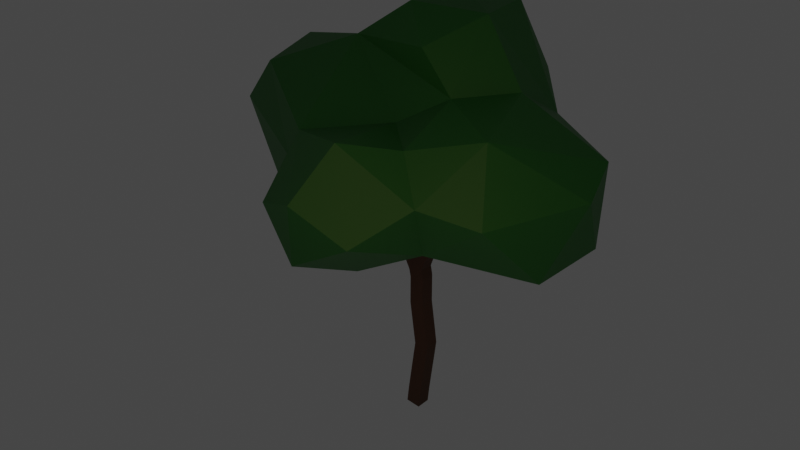 # Source: Tree_lowpoly.blend  (saved by Blender 4.0.36; exported with 4.5.12 LTS)
import bpy
from mathutils import Matrix  # noqa: F401  (used for matrix-valued properties, if any)

bpy.ops.wm.read_factory_settings(use_empty=True)
scene = bpy.context.scene
scene.name = 'Scene'

# ---- collections
col_collection = bpy.data.collections.new('Collection'); scene.collection.children.link(col_collection)

# ---- materials (node trees are filled in below, after node groups)
mat_material_001 = bpy.data.materials.new('Material.001')
mat_material_001.use_transparent_shadow = False
mat_material_002 = bpy.data.materials.new('Material.002')
mat_material_002.use_transparent_shadow = False

# ---- material node trees
mat_material_001.use_nodes = True; mat_material_001.node_tree.nodes.clear()
_N = mat_material_001.node_tree.nodes; _L = mat_material_001.node_tree.links
n0 = _N.new('ShaderNodeBsdfPrincipled'); n0.name = 'Principled BSDF'; n0.location = (10, 300)
n0.distribution = 'GGX'
n0.subsurface_method = 'RANDOM_WALK_SKIN'
n0.inputs[0].default_value = (0.08353, 0.05064, 0.02882, 1.0)
n0.inputs[2].default_value = 0.9778
n0.inputs[3].default_value = 1.45
n0.inputs[27].default_value = (0.0, 0.0, 0.0, 1.0)
n0.inputs[28].default_value = 1.0
n1 = _N.new('ShaderNodeOutputMaterial'); n1.name = 'Material Output'; n1.location = (300, 300)
_L.new(n0.outputs[0], n1.inputs[0])
n1.is_active_output = True
mat_material_002.use_nodes = True; mat_material_002.node_tree.nodes.clear()
_N = mat_material_002.node_tree.nodes; _L = mat_material_002.node_tree.links
n0 = _N.new('ShaderNodeBsdfPrincipled'); n0.name = 'Principled BSDF'; n0.location = (10, 300)
n0.distribution = 'GGX'
n0.subsurface_method = 'RANDOM_WALK_SKIN'
n0.inputs[0].default_value = (0.01117, 0.1626, 0.01264, 1.0)
n0.inputs[2].default_value = 0.5333
n0.inputs[3].default_value = 1.45
n0.inputs[27].default_value = (0.0, 0.0, 0.0, 1.0)
n0.inputs[28].default_value = 1.0
n1 = _N.new('ShaderNodeOutputMaterial'); n1.name = 'Material Output'; n1.location = (300, 300)
_L.new(n0.outputs[0], n1.inputs[0])
n1.is_active_output = True

# ---- world
world_world = bpy.data.worlds.new('World'); scene.world = world_world
world_world.use_nodes = True; world_world.node_tree.nodes.clear()
_N = world_world.node_tree.nodes; _L = world_world.node_tree.links
n0 = _N.new('ShaderNodeOutputWorld'); n0.name = 'World Output'; n0.location = (300, 300)
n1 = _N.new('ShaderNodeBackground'); n1.name = 'Background'; n1.location = (10, 300)
n1.inputs[0].default_value = (0.05088, 0.05088, 0.05088, 1.0)
_L.new(n1.outputs[0], n0.inputs[0])
n0.is_active_output = True
world_world.color = (0.05088, 0.05088, 0.05088)
world_world.use_sun_shadow = False
world_world.sun_shadow_jitter_overblur = 0.0

# ---- lights
light_area = bpy.data.lights.new('Area', 'AREA')
light_area.color = (1.0, 0.4424, 0.3466)
light_area.transmission_factor = 0.0
light_area.energy = 78.54
light_area.shadow_soft_size = 9.03
light_area.shadow_maximum_resolution = 0.006
light_area.use_absolute_resolution = True
light_area.shape = 'DISK'
light_area.size = 9.03
light_area.size_y = 1.0

# ---- meshes
me_vert = bpy.data.meshes.new('Vert')
me_vert.from_pydata([(-0.1545, 0.1559, -0.04717), (-0.1545, -0.1559, -0.04717), (0.1545, -0.1559, -0.08966), (0.1545, 0.1559, -0.08966), (0.04885, 0.1559, 1.488), (0.04885, -0.1559, 1.488), (0.3607, -0.1559, 1.489), (0.3607, 0.1559, 1.489), (-0.08465, 0.1559, 2.423), (-0.08465, -0.1559, 2.423), (0.2264, -0.1559, 2.445), (0.2264, 0.1559, 2.445), (-0.08431, 0.1559, 3.025), (-0.08431, -0.1559, 3.025), (0.2261, -0.1559, 3.055), (0.2261, 0.1559, 3.055), (-0.8752, 0.1559, 4.201), (-0.8752, -0.1559, 4.201), (-0.6606, -0.1559, 4.428), (-0.6606, 0.1559, 4.428), (-1.368, 0.08374, 4.678), (-1.368, -0.08374, 4.678), (-1.349, -0.08374, 4.844), (-1.349, 0.08374, 4.844), (-2.238, 0.0322, 4.331), (-2.238, -0.0322, 4.331), (-2.264, -0.0322, 4.39), (-2.264, 0.0322, 4.39), (0.7025, 0.1559, 4.044), (0.7025, -0.1559, 4.044), (0.5182, -0.1559, 4.296), (0.5182, 0.1559, 4.296), (1.95, 0.1033, 4.579), (1.95, -0.1033, 4.579), (1.948, -0.1033, 4.785), (1.948, 0.1033, 4.785), (2.752, 0.03128, 4.062), (2.752, -0.03128, 4.062), (2.814, -0.03128, 4.068), (2.814, 0.03128, 4.068), (3.122, 0.02046, 4.191), (3.122, -0.02046, 4.191), (3.139, -0.02046, 4.228), (3.139, 0.02046, 4.228), (-0.06998, 1.048, 4.285), (0.06998, 1.048, 4.285), (0.06998, 1.026, 4.423), (-0.06998, 1.026, 4.423), (-0.013, 1.589, 4.086), (0.013, 1.589, 4.086), (0.013, 1.6, 4.11), (-0.013, 1.6, 4.11), (-0.3539, -1.474, 4.452), (-0.414, -1.474, 4.452), (-0.414, -1.466, 4.512), (-0.3539, -1.466, 4.512), (-0.2607, -1.872, 5.593), (-0.5072, -1.872, 5.593), (-0.5072, -1.777, 5.746), (-0.2606, -1.777, 5.746), (-0.3622, -2.446, 5.902), (-0.4057, -2.446, 5.902), (-0.4057, -2.431, 5.943), (-0.3622, -2.431, 5.943), (0.4186, -0.6018, 6.434), (0.2744, -0.6018, 6.434), (0.2744, -0.4653, 6.48), (0.4186, -0.4653, 6.48), (1.135, -0.07185, 5.411), (1.135, -0.2694, 5.411), (1.202, -0.2694, 5.597), (1.202, -0.07185, 5.597), (1.604, -0.1457, 4.996), (1.604, -0.1956, 4.996), (1.641, -0.1956, 5.03), (1.641, -0.1457, 5.03), (-0.47, 0.07185, 5.892), (-0.53, 0.2139, 5.916), (-0.3867, 0.2699, 5.943), (-0.3267, 0.1279, 5.918), (-0.611, 0.7074, 5.596), (-0.4289, 0.777, 5.583), (-0.3598, 0.6099, 5.657), (-0.5418, 0.5403, 5.67), (-0.5199, 0.8697, 6.223), (-0.4389, 0.8984, 6.211), (-0.408, 0.8207, 6.234), (-0.4889, 0.792, 6.246), (-0.4911, -0.07116, 6.381), (-0.524, 0.0001173, 6.407), (-0.4486, 0.02857, 6.424), (-0.4157, -0.04271, 6.399), (-0.1135, 0.1559, 0.3189), (-0.1135, -0.1559, 0.3189), (0.1954, -0.1559, 0.2764), (0.1954, 0.1559, 0.2764), (-0.07255, 0.1559, 0.6166), (-0.07255, -0.1559, 0.6166), (0.2364, -0.1559, 0.5741), (0.2364, 0.1559, 0.5741), (-0.0316, 0.1559, 0.9143), (-0.0316, -0.1559, 0.9143), (0.2773, -0.1559, 0.8718), (0.2773, 0.1559, 0.8718), (0.009354, 0.1559, 1.212), (0.009354, -0.1559, 1.212), (0.3183, -0.1559, 1.17), (0.3183, 0.1559, 1.17), (0.01692, 0.1559, 1.703), (0.01692, -0.1559, 1.703), (0.3257, -0.1559, 1.747), (0.3257, 0.1559, 1.747), (-0.01655, 0.1559, 1.939), (-0.01655, -0.1559, 1.939), (0.2922, -0.1559, 1.983), (0.2922, 0.1559, 1.983), (-0.05002, 0.1559, 2.175), (-0.05002, -0.1559, 2.175), (0.2587, -0.1559, 2.219), (0.2587, 0.1559, 2.219), (-0.08503, 0.1559, 2.737), (-0.08503, -0.1559, 2.737), (0.2268, -0.1559, 2.737), (0.2268, 0.1559, 2.737), (-0.1176, 0.1559, 3.191), (-0.1176, -0.1559, 3.191), (0.1885, -0.1559, 3.251), (0.1885, 0.1559, 3.251), (-0.6952, 0.1559, 3.986), (-0.6952, -0.1559, 3.986), (-0.4877, -0.1371, 4.169), (-0.4566, 0.1559, 4.187), (-1.05, 0.131, 4.364), (-1.05, -0.131, 4.364), (-0.8924, -0.131, 4.573), (-0.8924, 0.131, 4.573), (-1.183, 0.1135, 4.486), (-1.183, -0.1135, 4.486), (-1.046, -0.1135, 4.667), (-1.046, 0.1135, 4.667), (-1.3, 0.09806, 4.594), (-1.3, -0.09806, 4.594), (-1.182, -0.09806, 4.75), (-1.182, 0.09806, 4.75), (-1.524, 0.07248, 4.607), (-1.524, -0.07248, 4.607), (-1.583, -0.07248, 4.739), (-1.583, 0.07248, 4.739), (-1.647, 0.06555, 4.56), (-1.647, -0.06555, 4.56), (-1.7, -0.06555, 4.679), (-1.7, 0.06555, 4.679), (-1.751, 0.05965, 4.519), (-1.751, -0.05965, 4.519), (-1.8, -0.05965, 4.628), (-1.8, 0.05965, 4.628), (-1.845, 0.05434, 4.483), (-1.845, -0.05434, 4.483), (-1.89, -0.05434, 4.582), (-1.89, 0.05434, 4.582), (-1.933, 0.04943, 4.449), (-1.933, -0.04943, 4.449), (-1.973, -0.04943, 4.539), (-1.973, 0.04943, 4.539), (-2.014, 0.04481, 4.418), (-2.014, -0.04481, 4.418), (-2.051, -0.04481, 4.499), (-2.051, 0.04481, 4.499), (-2.092, 0.04043, 4.387), (-2.092, -0.04043, 4.387), (-2.125, -0.04043, 4.461), (-2.125, 0.04043, 4.461), (-2.166, 0.03624, 4.359), (-2.166, -0.03624, 4.359), (-2.196, -0.03624, 4.425), (-2.196, 0.03624, 4.425), (0.2746, 0.1559, 3.497), (0.2746, -0.1559, 3.497), (0.01776, -0.1809, 3.702), (0.01414, 0.1641, 3.72), (0.4272, 0.1559, 3.689), (0.4272, -0.1559, 3.689), (0.1831, -0.1559, 3.883), (0.1831, 0.1559, 3.883), (0.5798, 0.1559, 3.881), (0.5798, -0.1559, 3.881), (0.3357, -0.1559, 4.075), (0.3357, 0.1559, 4.075), (0.9637, 0.1441, 4.151), (0.9637, -0.1441, 4.151), (0.8608, -0.1441, 4.42), (0.8608, 0.1441, 4.42), (1.196, 0.1348, 4.25), (1.196, -0.1348, 4.25), (1.099, -0.1348, 4.501), (1.099, 0.1348, 4.501), (1.408, 0.1263, 4.34), (1.408, -0.1263, 4.34), (1.318, -0.1263, 4.576), (1.318, 0.1263, 4.576), (1.608, 0.1184, 4.425), (1.608, -0.1184, 4.425), (1.524, -0.1184, 4.646), (1.524, 0.1184, 4.646), (1.8, 0.1107, 4.507), (1.8, -0.1107, 4.507), (1.721, -0.1107, 4.713), (1.721, 0.1107, 4.713), (2.105, 0.09402, 4.526), (2.105, -0.09402, 4.526), (2.169, -0.09402, 4.703), (2.169, 0.09402, 4.703), (2.249, 0.08703, 4.481), (2.249, -0.08703, 4.481), (2.308, -0.08703, 4.645), (2.308, 0.08703, 4.645), (2.379, 0.08072, 4.441), (2.379, -0.08072, 4.441), (2.434, -0.08072, 4.593), (2.434, 0.08072, 4.593), (2.501, 0.07481, 4.404), (2.501, -0.07481, 4.404), (2.551, -0.07481, 4.544), (2.551, 0.07481, 4.544), (2.617, 0.06917, 4.368), (2.617, -0.06917, 4.368), (2.664, -0.06917, 4.498), (2.664, 0.06917, 4.498), (2.697, 0.06375, 4.278), (2.697, -0.06375, 4.278), (2.821, -0.06375, 4.29), (2.821, 0.06375, 4.29), (2.708, 0.06375, 4.168), (2.708, -0.06375, 4.168), (2.835, -0.06375, 4.181), (2.835, 0.06375, 4.181), (2.873, -0.06375, 4.405), (2.873, 0.06375, 4.405), (2.913, 0.06375, 4.244), (2.913, -0.06375, 4.244), (2.968, -0.06375, 4.359), (2.968, 0.06375, 4.359), (3.008, 0.06375, 4.198), (3.008, -0.06375, 4.198), (3.063, -0.06375, 4.313), (3.063, 0.06375, 4.313), (-0.1349, 0.3445, 3.535), (0.1349, 0.3445, 3.535), (-0.1349, 0.162, 3.734), (-0.1212, 0.5004, 3.697), (0.1212, 0.5004, 3.697), (0.1212, 0.3365, 3.876), (-0.1212, 0.3365, 3.876), (-0.1094, 0.6353, 3.837), (0.1094, 0.6353, 3.837), (0.1094, 0.4873, 3.998), (-0.1094, 0.4873, 3.998), (-0.09862, 0.758, 3.964), (0.09862, 0.758, 3.964), (0.09862, 0.6247, 4.109), (-0.09862, 0.6247, 4.109), (-0.08856, 0.8725, 4.083), (0.08856, 0.8725, 4.083), (0.08856, 0.7528, 4.213), (-0.08856, 0.7528, 4.213), (-0.07906, 0.9808, 4.195), (0.07906, 0.9808, 4.195), (0.07906, 0.8739, 4.312), (-0.07906, 0.8739, 4.312), (-0.05337, 1.177, 4.231), (0.05337, 1.177, 4.231), (0.05337, 1.222, 4.328), (-0.05337, 1.222, 4.328), (-0.04493, 1.263, 4.201), (0.04493, 1.263, 4.201), (0.04493, 1.301, 4.282), (-0.04493, 1.301, 4.282), (-0.03812, 1.333, 4.176), (0.03812, 1.333, 4.176), (0.03812, 1.365, 4.245), (-0.03812, 1.365, 4.245), (-0.0322, 1.393, 4.155), (0.0322, 1.393, 4.155), (0.0322, 1.42, 4.213), (-0.0322, 1.42, 4.213), (-0.02685, 1.448, 4.136), (0.02685, 1.448, 4.136), (0.02685, 1.47, 4.185), (-0.02685, 1.47, 4.185), (-0.02193, 1.498, 4.118), (0.02193, 1.498, 4.118), (0.02193, 1.516, 4.158), (-0.02193, 1.516, 4.158), (-0.01733, 1.545, 4.102), (0.01733, 1.545, 4.102), (0.01733, 1.56, 4.133), (-0.01733, 1.56, 4.133), (-0.2473, 0.1559, 3.454), (-0.2473, -0.1559, 3.454), (-0.3752, 0.1559, 3.606), (-0.3752, -0.1559, 3.606), (-0.1367, -0.1559, 3.807), (-0.1367, 0.1559, 3.807), (-0.2491, -0.3016, 3.954), (-0.5188, -0.3016, 3.954), (-0.2491, -0.1183, 4.152), (-0.2655, -0.4541, 4.117), (-0.5024, -0.4541, 4.117), (-0.5024, -0.2932, 4.291), (-0.2655, -0.2932, 4.291), (-0.2879, -0.7479, 4.279), (-0.4799, -0.7479, 4.279), (-0.4799, -0.72, 4.469), (-0.2879, -0.72, 4.469), (-0.2938, -0.9131, 4.309), (-0.4741, -0.9131, 4.309), (-0.4741, -0.8869, 4.487), (-0.2938, -0.8869, 4.487), (-0.2991, -1.065, 4.337), (-0.4687, -1.065, 4.337), (-0.4687, -1.04, 4.505), (-0.2991, -1.04, 4.505), (-0.3042, -1.209, 4.363), (-0.4637, -1.209, 4.363), (-0.4637, -1.186, 4.521), (-0.3042, -1.186, 4.521), (-0.3091, -1.347, 4.388), (-0.4588, -1.347, 4.388), (-0.4588, -1.325, 4.536), (-0.3091, -1.325, 4.536), (-0.2767, -0.6958, 4.369), (-0.4912, -0.6958, 4.369), (-0.4912, -0.5401, 4.517), (-0.2767, -0.5401, 4.517), (-0.2713, -0.8306, 4.503), (-0.4966, -0.8306, 4.503), (-0.4966, -0.667, 4.658), (-0.2713, -0.667, 4.658), (-0.2652, -0.9843, 4.657), (-0.5027, -0.9843, 4.657), (-0.5027, -0.8119, 4.82), (-0.2652, -0.8119, 4.82), (-0.2585, -1.152, 4.824), (-0.5093, -1.152, 4.824), (-0.5093, -0.9698, 4.997), (-0.2585, -0.9698, 4.997), (-0.2514, -1.331, 5.002), (-0.5165, -1.331, 5.002), (-0.5165, -1.138, 5.185), (-0.2514, -1.138, 5.185), (-0.2526, -1.475, 5.206), (-0.5326, -1.475, 5.206), (-0.5239, -1.315, 5.383), (-0.2439, -1.315, 5.383), (-0.2746, -1.687, 5.412), (-0.4933, -1.687, 5.412), (-0.4933, -1.528, 5.563), (-0.2746, -1.528, 5.563), (-0.2889, -2.125, 5.71), (-0.4789, -2.125, 5.71), (-0.4789, -2.06, 5.888), (-0.2889, -2.06, 5.888), (-0.3184, -2.254, 5.787), (-0.4494, -2.254, 5.787), (-0.4494, -2.21, 5.91), (-0.3184, -2.21, 5.91), (-0.3419, -2.357, 5.849), (-0.4259, -2.357, 5.849), (-0.4259, -2.328, 5.928), (-0.3419, -2.328, 5.928), (0.2036, 0.06117, 3.709), (-0.1406, -0.09714, 3.757), (0.2939, 0.01553, 3.97), (0.1669, -0.2424, 3.97), (-0.08634, -0.1177, 4.025), (0.04067, 0.1402, 4.025), (0.331, -0.008461, 4.223), (0.2085, -0.2572, 4.223), (-0.03566, -0.1369, 4.276), (0.08681, 0.1118, 4.276), (0.3664, -0.03141, 4.465), (0.2483, -0.2713, 4.465), (0.01282, -0.1553, 4.516), (0.1309, 0.08455, 4.516), (0.4008, -0.05362, 4.699), (0.2868, -0.285, 4.699), (0.05973, -0.1731, 4.748), (0.1737, 0.05821, 4.748), (0.4342, -0.07525, 4.927), (0.3244, -0.2983, 4.927), (0.1054, -0.1905, 4.974), (0.2153, 0.03256, 4.974), (0.4669, -0.09642, 5.15), (0.3611, -0.3113, 5.15), (0.1501, -0.2074, 5.196), (0.256, 0.007461, 5.196), (0.4529, -0.346, 5.576), (0.2401, -0.346, 5.576), (0.2401, -0.1446, 5.644), (0.4529, -0.1446, 5.644), (0.4462, -0.3961, 5.744), (0.2468, -0.3961, 5.744), (0.2468, -0.2074, 5.808), (0.4462, -0.2074, 5.808), (0.4401, -0.4415, 5.896), (0.2529, -0.4415, 5.896), (0.2529, -0.2643, 5.957), (0.4401, -0.2643, 5.957), (0.4344, -0.4841, 6.039), (0.2586, -0.4841, 6.039), (0.2586, -0.3178, 6.096), (0.4344, -0.3178, 6.096), (0.4289, -0.5248, 6.175), (0.2641, -0.5248, 6.175), (0.2641, -0.3687, 6.228), (0.4289, -0.3687, 6.228), (0.4237, -0.5639, 6.307), (0.2694, -0.5639, 6.307), (0.2694, -0.4178, 6.356), (0.4237, -0.4178, 6.356), (0.5887, -0.05988, 5.312), (0.5887, -0.2814, 5.312), (0.5584, -0.2814, 5.532), (0.5584, -0.05988, 5.532), (0.7931, -0.064, 5.345), (0.7931, -0.2773, 5.345), (0.764, -0.2773, 5.556), (0.764, -0.064, 5.556), (0.9901, -0.06797, 5.376), (0.9901, -0.2733, 5.376), (0.962, -0.2733, 5.579), (0.962, -0.06797, 5.579), (1.262, -0.0959, 5.294), (1.262, -0.2454, 5.294), (1.371, -0.2454, 5.395), (1.371, -0.0959, 5.395), (1.351, -0.109, 5.215), (1.351, -0.2323, 5.215), (1.442, -0.2323, 5.299), (1.442, -0.109, 5.299), (1.425, -0.1197, 5.151), (1.425, -0.2216, 5.151), (1.5, -0.2216, 5.22), (1.5, -0.1197, 5.22), (1.49, -0.1291, 5.095), (1.49, -0.2121, 5.095), (1.551, -0.2121, 5.151), (1.551, -0.1291, 5.151), (1.549, -0.1377, 5.044), (1.549, -0.2035, 5.044), (1.598, -0.2035, 5.088), (1.598, -0.1377, 5.088), (-0.2738, 0.007264, 3.636), (-0.08964, 0.2589, 3.636), (-0.3342, 0.05146, 3.911), (-0.15, 0.3031, 3.911), (0.09277, 0.1253, 3.993), (-0.09144, -0.1263, 3.993), (-0.3946, 0.09565, 4.186), (-0.2104, 0.3472, 4.186), (0.03241, 0.1695, 4.268), (-0.1518, -0.08209, 4.268), (-0.4549, 0.1398, 4.461), (-0.2707, 0.3914, 4.461), (-0.02796, 0.2137, 4.543), (-0.2122, -0.0379, 4.543), (-0.4133, 0.0342, 5.102), (-0.4761, 0.2401, 5.11), (-0.2273, 0.3416, 5.126), (-0.1684, 0.1311, 5.133), (-0.4303, 0.04455, 5.336), (-0.5162, 0.2617, 5.336), (-0.3006, 0.347, 5.364), (-0.2147, 0.1299, 5.364), (-0.4452, 0.05363, 5.542), (-0.5208, 0.2449, 5.542), (-0.331, 0.32, 5.566), (-0.2553, 0.1288, 5.566), (-0.4588, 0.06197, 5.731), (-0.5251, 0.2294, 5.731), (-0.3588, 0.2952, 5.752), (-0.2926, 0.1278, 5.752), (-0.5339, 0.4201, 4.985), (-0.2812, 0.5261, 4.985), (-0.5609, 0.5214, 5.2), (-0.3345, 0.6164, 5.2), (-0.2516, 0.4187, 5.32), (-0.478, 0.3238, 5.32), (-0.5854, 0.6133, 5.395), (-0.3829, 0.6982, 5.395), (-0.3087, 0.5214, 5.503), (-0.5113, 0.4365, 5.503), (-0.5827, 0.7626, 5.804), (-0.4321, 0.816, 5.782), (-0.3746, 0.6715, 5.825), (-0.5252, 0.618, 5.847), (-0.5641, 0.7942, 5.928), (-0.4341, 0.8404, 5.909), (-0.3844, 0.7156, 5.946), (-0.5145, 0.6694, 5.965), (-0.5481, 0.8216, 6.035), (-0.4358, 0.8614, 6.019), (-0.393, 0.7537, 6.051), (-0.5052, 0.7139, 6.067), (-0.5335, 0.8465, 6.133), (-0.4374, 0.8806, 6.119), (-0.4007, 0.7884, 6.146), (-0.4968, 0.7543, 6.16), (-0.4752, 0.03337, 6.024), (-0.5288, 0.1496, 6.065), (-0.4058, 0.196, 6.094), (-0.3522, 0.07978, 6.053), (-0.4798, 0.003219, 6.127), (-0.5274, 0.1065, 6.164), (-0.4182, 0.1477, 6.19), (-0.3705, 0.04445, 6.153), (-0.4838, -0.02342, 6.218), (-0.5262, 0.06841, 6.251), (-0.4291, 0.1051, 6.274), (-0.3867, 0.01323, 6.241), (-0.4876, -0.048, 6.302), (-0.5251, 0.03324, 6.331), (-0.4391, 0.06567, 6.351), (-0.4017, -0.01557, 6.322), (0.2746, 0.1559, 3.497), (0.2746, -0.1559, 3.497), (0.01776, -0.1809, 3.702), (0.01414, 0.1641, 3.72), (0.01414, 0.1641, 3.72), (0.01776, -0.1809, 3.702), (-0.2473, -0.1559, 3.454), (-0.2473, 0.1559, 3.454), (-0.2767, -0.5401, 4.517), (-0.4912, -0.5401, 4.517), (-0.4912, -0.6958, 4.369), (-0.2767, -0.6958, 4.369), (0.01776, -0.129, 3.702), (0.2036, 0.06117, 3.709), (-0.08964, 0.2589, 3.636), (-0.2738, 0.007264, 3.636)], [], [(118, 119, 11, 10), (117, 118, 10, 9), (116, 117, 9, 8), (115, 112, 116, 119), (178, 126, 177), (114, 115, 119, 118), (230, 225, 229), (178, 125, 126), (124, 247, 127), (247, 176, 127), (113, 114, 118, 117), (112, 113, 117, 116), (111, 108, 112, 115), (110, 111, 115, 114), (371, 298, 178), (298, 125, 178), (109, 110, 114, 113), (108, 109, 113, 112), (297, 246, 124), (246, 247, 124), (7, 4, 108, 111), (6, 7, 111, 110), (246, 453, 247), (248, 371, 179), (248, 452, 371), (5, 6, 110, 109), (4, 5, 109, 108), (107, 104, 4, 7), (106, 107, 7, 6), (248, 453, 246), (105, 106, 6, 5), (104, 105, 5, 4), (103, 100, 104, 107), (224, 231, 228), (102, 103, 107, 106), (313, 330, 333), (101, 102, 106, 105), (100, 101, 105, 104), (99, 96, 100, 103), (98, 99, 103, 102), (305, 303, 301), (97, 98, 102, 101), (96, 97, 101, 100), (95, 92, 96, 99), (130, 305, 131), (94, 95, 99, 98), (93, 94, 98, 97), (92, 93, 97, 96), (3, 0, 92, 95), (2, 3, 95, 94), (1, 2, 94, 93), (0, 1, 93, 92), (91, 90, 89, 88), (87, 86, 85, 84), (75, 74, 73, 72), (67, 66, 65, 64), (331, 312, 332), (392, 395, 420), (63, 62, 61, 60), (310, 330, 313), (310, 306, 330), (55, 54, 53, 52), (51, 50, 49, 48), (43, 42, 41, 40), (311, 312, 331), (307, 311, 331), (468, 469, 464, 483), (39, 38, 37, 36), (422, 396, 421), (452, 539, 536, 371), (371, 536, 537, 529), (529, 537, 538, 528), (332, 533, 532, 333), (333, 532, 535, 313), (398, 399, 423), (313, 535, 534, 312), (24, 25, 26, 27), (397, 394, 393), (371, 529, 530, 298), (298, 530, 531, 297), (482, 483, 463, 462), (370, 527, 524, 176), (176, 524, 525, 177), (463, 483, 464), (177, 525, 526, 178), (178, 526, 527, 370), (469, 466, 465, 464), (300, 129, 128, 299), (467, 482, 466), (3, 2, 1, 0), (299, 128, 131, 302), (466, 482, 462, 465), (305, 301, 302, 131), (398, 423, 420, 395), (298, 297, 124, 125), (396, 397, 393, 421), (397, 398, 395, 394), (127, 176, 177, 126), (303, 304, 300, 301), (330, 306, 309, 333), (307, 331, 332, 308), (309, 308, 332, 333), (310, 311, 307, 306), (297, 531, 528, 452), (452, 248, 246, 297), (247, 179, 370, 176), (393, 392, 420, 421), (528, 538, 539, 452), (312, 534, 533, 332), (237, 227, 226, 236), (129, 300, 304, 130), (237, 231, 224, 227), (236, 226, 225, 230), (399, 396, 422, 423), (225, 224, 228, 229), (119, 116, 8, 11), (8, 9, 121, 120), (9, 10, 122, 121), (10, 11, 123, 122), (11, 8, 120, 123), (120, 121, 13, 12), (121, 122, 14, 13), (122, 123, 15, 14), (123, 120, 12, 15), (12, 13, 125, 124), (13, 14, 126, 125), (14, 15, 127, 126), (15, 12, 124, 127), (128, 129, 17, 16), (129, 130, 18, 17), (130, 131, 19, 18), (131, 128, 16, 19), (16, 17, 133, 132), (17, 18, 134, 133), (18, 19, 135, 134), (19, 16, 132, 135), (132, 133, 137, 136), (133, 134, 138, 137), (134, 135, 139, 138), (135, 132, 136, 139), (136, 137, 141, 140), (137, 138, 142, 141), (138, 139, 143, 142), (139, 136, 140, 143), (140, 141, 21, 20), (141, 142, 22, 21), (142, 143, 23, 22), (143, 140, 20, 23), (20, 21, 145, 144), (21, 22, 146, 145), (22, 23, 147, 146), (23, 20, 144, 147), (144, 145, 149, 148), (145, 146, 150, 149), (146, 147, 151, 150), (147, 144, 148, 151), (148, 149, 153, 152), (149, 150, 154, 153), (150, 151, 155, 154), (151, 148, 152, 155), (152, 153, 157, 156), (153, 154, 158, 157), (154, 155, 159, 158), (155, 152, 156, 159), (156, 157, 161, 160), (157, 158, 162, 161), (158, 159, 163, 162), (159, 156, 160, 163), (160, 161, 165, 164), (161, 162, 166, 165), (162, 163, 167, 166), (163, 160, 164, 167), (164, 165, 169, 168), (165, 166, 170, 169), (166, 167, 171, 170), (167, 164, 168, 171), (168, 169, 173, 172), (169, 170, 174, 173), (170, 171, 175, 174), (171, 168, 172, 175), (172, 173, 25, 24), (173, 174, 26, 25), (174, 175, 27, 26), (175, 172, 24, 27), (180, 181, 525, 524), (181, 182, 526, 525), (182, 183, 527, 526), (183, 180, 524, 527), (184, 185, 181, 180), (185, 186, 182, 181), (186, 187, 183, 182), (187, 184, 180, 183), (28, 29, 185, 184), (29, 30, 186, 185), (30, 31, 187, 186), (31, 28, 184, 187), (188, 189, 29, 28), (189, 190, 30, 29), (190, 191, 31, 30), (191, 188, 28, 31), (192, 193, 189, 188), (193, 194, 190, 189), (194, 195, 191, 190), (195, 192, 188, 191), (196, 197, 193, 192), (197, 198, 194, 193), (198, 199, 195, 194), (199, 196, 192, 195), (200, 201, 197, 196), (201, 202, 198, 197), (202, 203, 199, 198), (203, 200, 196, 199), (204, 205, 201, 200), (205, 206, 202, 201), (206, 207, 203, 202), (207, 204, 200, 203), (32, 33, 205, 204), (33, 34, 206, 205), (34, 35, 207, 206), (35, 32, 204, 207), (208, 209, 33, 32), (209, 210, 34, 33), (210, 211, 35, 34), (211, 208, 32, 35), (212, 213, 209, 208), (213, 214, 210, 209), (214, 215, 211, 210), (215, 212, 208, 211), (216, 217, 213, 212), (217, 218, 214, 213), (218, 219, 215, 214), (219, 216, 212, 215), (220, 221, 217, 216), (221, 222, 218, 217), (222, 223, 219, 218), (223, 220, 216, 219), (224, 225, 221, 220), (225, 226, 222, 221), (226, 227, 223, 222), (227, 224, 220, 223), (232, 233, 229, 228), (233, 234, 230, 229), (234, 235, 231, 230), (235, 232, 228, 231), (36, 37, 233, 232), (37, 38, 234, 233), (38, 39, 235, 234), (39, 36, 232, 235), (238, 239, 230, 231), (239, 240, 236, 230), (240, 241, 237, 236), (241, 238, 231, 237), (242, 243, 239, 238), (243, 244, 240, 239), (244, 245, 241, 240), (245, 242, 238, 241), (40, 41, 243, 242), (41, 42, 244, 243), (42, 43, 245, 244), (43, 40, 242, 245), (249, 250, 247, 246), (250, 251, 179, 247), (251, 252, 248, 179), (252, 249, 246, 248), (253, 254, 250, 249), (254, 255, 251, 250), (255, 256, 252, 251), (256, 253, 249, 252), (257, 258, 254, 253), (258, 259, 255, 254), (259, 260, 256, 255), (260, 257, 253, 256), (261, 262, 258, 257), (262, 263, 259, 258), (263, 264, 260, 259), (264, 261, 257, 260), (265, 266, 262, 261), (266, 267, 263, 262), (267, 268, 264, 263), (268, 265, 261, 264), (44, 45, 266, 265), (45, 46, 267, 266), (46, 47, 268, 267), (47, 44, 265, 268), (269, 270, 45, 44), (270, 271, 46, 45), (271, 272, 47, 46), (272, 269, 44, 47), (273, 274, 270, 269), (274, 275, 271, 270), (275, 276, 272, 271), (276, 273, 269, 272), (277, 278, 274, 273), (278, 279, 275, 274), (279, 280, 276, 275), (280, 277, 273, 276), (281, 282, 278, 277), (282, 283, 279, 278), (283, 284, 280, 279), (284, 281, 277, 280), (285, 286, 282, 281), (286, 287, 283, 282), (287, 288, 284, 283), (288, 285, 281, 284), (289, 290, 286, 285), (290, 291, 287, 286), (291, 292, 288, 287), (292, 289, 285, 288), (293, 294, 290, 289), (294, 295, 291, 290), (295, 296, 292, 291), (296, 293, 289, 292), (48, 49, 294, 293), (49, 50, 295, 294), (50, 51, 296, 295), (51, 48, 293, 296), (531, 530, 300, 299), (530, 529, 301, 300), (529, 528, 302, 301), (528, 531, 299, 302), (306, 307, 304, 303), (307, 308, 130, 304), (308, 309, 305, 130), (309, 306, 303, 305), (314, 315, 311, 310), (315, 316, 312, 311), (316, 317, 313, 312), (317, 314, 310, 313), (318, 319, 315, 314), (319, 320, 316, 315), (320, 321, 317, 316), (321, 318, 314, 317), (322, 323, 319, 318), (323, 324, 320, 319), (324, 325, 321, 320), (325, 322, 318, 321), (326, 327, 323, 322), (327, 328, 324, 323), (328, 329, 325, 324), (329, 326, 322, 325), (52, 53, 327, 326), (53, 54, 328, 327), (54, 55, 329, 328), (55, 52, 326, 329), (334, 335, 534, 535), (335, 336, 533, 534), (336, 337, 532, 533), (337, 334, 535, 532), (338, 339, 335, 334), (339, 340, 336, 335), (340, 341, 337, 336), (341, 338, 334, 337), (342, 343, 339, 338), (343, 344, 340, 339), (344, 345, 341, 340), (345, 342, 338, 341), (346, 347, 343, 342), (347, 348, 344, 343), (348, 349, 345, 344), (349, 346, 342, 345), (350, 351, 347, 346), (351, 352, 348, 347), (352, 353, 349, 348), (353, 350, 346, 349), (354, 355, 351, 350), (355, 356, 352, 351), (356, 357, 353, 352), (357, 354, 350, 353), (56, 57, 355, 354), (57, 58, 356, 355), (58, 59, 357, 356), (59, 56, 354, 357), (358, 359, 57, 56), (359, 360, 58, 57), (360, 361, 59, 58), (361, 358, 56, 59), (362, 363, 359, 358), (363, 364, 360, 359), (364, 365, 361, 360), (365, 362, 358, 361), (366, 367, 363, 362), (367, 368, 364, 363), (368, 369, 365, 364), (369, 366, 362, 365), (60, 61, 367, 366), (61, 62, 368, 367), (62, 63, 369, 368), (63, 60, 366, 369), (372, 373, 178, 370), (373, 374, 371, 178), (374, 375, 179, 371), (375, 372, 370, 179), (376, 377, 373, 372), (377, 378, 374, 373), (378, 379, 375, 374), (379, 376, 372, 375), (380, 381, 377, 376), (381, 382, 378, 377), (382, 383, 379, 378), (383, 380, 376, 379), (384, 385, 381, 380), (385, 386, 382, 381), (386, 387, 383, 382), (387, 384, 380, 383), (388, 389, 385, 384), (389, 390, 386, 385), (390, 391, 387, 386), (391, 388, 384, 387), (392, 393, 389, 388), (393, 394, 390, 389), (394, 395, 391, 390), (395, 392, 388, 391), (400, 401, 397, 396), (401, 402, 398, 397), (402, 403, 399, 398), (403, 400, 396, 399), (404, 405, 401, 400), (405, 406, 402, 401), (406, 407, 403, 402), (407, 404, 400, 403), (408, 409, 405, 404), (409, 410, 406, 405), (410, 411, 407, 406), (411, 408, 404, 407), (412, 413, 409, 408), (413, 414, 410, 409), (414, 415, 411, 410), (415, 412, 408, 411), (416, 417, 413, 412), (417, 418, 414, 413), (418, 419, 415, 414), (419, 416, 412, 415), (64, 65, 417, 416), (65, 66, 418, 417), (66, 67, 419, 418), (67, 64, 416, 419), (424, 425, 421, 420), (425, 426, 422, 421), (426, 427, 423, 422), (427, 424, 420, 423), (428, 429, 425, 424), (429, 430, 426, 425), (430, 431, 427, 426), (431, 428, 424, 427), (68, 69, 429, 428), (69, 70, 430, 429), (70, 71, 431, 430), (71, 68, 428, 431), (432, 433, 69, 68), (433, 434, 70, 69), (434, 435, 71, 70), (435, 432, 68, 71), (436, 437, 433, 432), (437, 438, 434, 433), (438, 439, 435, 434), (439, 436, 432, 435), (440, 441, 437, 436), (441, 442, 438, 437), (442, 443, 439, 438), (443, 440, 436, 439), (444, 445, 441, 440), (445, 446, 442, 441), (446, 447, 443, 442), (447, 444, 440, 443), (448, 449, 445, 444), (449, 450, 446, 445), (450, 451, 447, 446), (451, 448, 444, 447), (72, 73, 449, 448), (73, 74, 450, 449), (74, 75, 451, 450), (75, 72, 448, 451), (454, 455, 538, 539), (455, 456, 537, 538), (456, 457, 536, 537), (457, 454, 539, 536), (458, 459, 455, 454), (459, 460, 456, 455), (460, 461, 457, 456), (461, 458, 454, 457), (462, 463, 459, 458), (463, 464, 460, 459), (464, 465, 461, 460), (465, 462, 458, 461), (470, 471, 467, 466), (471, 472, 468, 467), (472, 473, 469, 468), (473, 470, 466, 469), (474, 475, 471, 470), (475, 476, 472, 471), (476, 477, 473, 472), (477, 474, 470, 473), (478, 479, 475, 474), (479, 480, 476, 475), (480, 481, 477, 476), (481, 478, 474, 477), (76, 77, 479, 478), (77, 78, 480, 479), (78, 79, 481, 480), (79, 76, 478, 481), (484, 485, 483, 482), (485, 486, 468, 483), (486, 487, 467, 468), (487, 484, 482, 467), (488, 489, 485, 484), (489, 490, 486, 485), (490, 491, 487, 486), (491, 488, 484, 487), (80, 81, 489, 488), (81, 82, 490, 489), (82, 83, 491, 490), (83, 80, 488, 491), (492, 493, 81, 80), (493, 494, 82, 81), (494, 495, 83, 82), (495, 492, 80, 83), (496, 497, 493, 492), (497, 498, 494, 493), (498, 499, 495, 494), (499, 496, 492, 495), (500, 501, 497, 496), (501, 502, 498, 497), (502, 503, 499, 498), (503, 500, 496, 499), (504, 505, 501, 500), (505, 506, 502, 501), (506, 507, 503, 502), (507, 504, 500, 503), (84, 85, 505, 504), (85, 86, 506, 505), (86, 87, 507, 506), (87, 84, 504, 507), (508, 509, 77, 76), (509, 510, 78, 77), (510, 511, 79, 78), (511, 508, 76, 79), (512, 513, 509, 508), (513, 514, 510, 509), (514, 515, 511, 510), (515, 512, 508, 511), (516, 517, 513, 512), (517, 518, 514, 513), (518, 519, 515, 514), (519, 516, 512, 515), (520, 521, 517, 516), (521, 522, 518, 517), (522, 523, 519, 518), (523, 520, 516, 519), (88, 89, 521, 520), (89, 90, 522, 521), (90, 91, 523, 522), (91, 88, 520, 523)])
me_vert.materials.append(mat_material_001)
me_vert.use_remesh_fix_poles = True
me_vert.use_remesh_preserve_attributes = False
me_vert.update()
me_mesh = bpy.data.meshes.new('Mesh')
me_mesh.from_pydata([(3.001, 2.649, 0.5719), (1.043, 3.894, 1.333), (0.5723, 3.676, 2.455), (1.644, 3.311, 0.8242), (0.187, 4.035, -1.219), (0.9843, 3.202, -0.7015), (2.065, 3.462, -0.2129), (2.827, 2.808, -1.059), (2.601, 1.534, -1.241), (3.188, 1.887, 0.2022), (1.566, 2.347, 1.431), (0.8297, 2.428, 2.519), (0.8581, 1.477, 1.407), (0.9355, 0.2544, 0.9704), (1.987, 0.8767, 1.189), (1.436, -0.09956, 0.2925), (0.8622, -0.9399, -0.2286), (0.03815, 0.1876, -1.343), (1.103, 0.5098, -0.8262), (1.416, 2.167, -1.474), (2.351, 0.3043, 0.06259), (0.6512, 2.421, -0.9046), (0.06777, 1.671, 0.04321), (-0.4384, -0.7994, -1.001), (-0.8998, -0.9007, -5.284e-05), (0.00173, -1.252, 0.3494), (0.2827, -0.5182, 1.175), (0.1072, 1.062, 0.959), (0.2348, 1.535, 2.08), (-0.4827, 2.141, 2.56), (-0.4819, 3.368, 2.641), (-0.07998, 4.089, 0.2716), (-0.4299, 4.295, 1.562), (-0.6912, 3.988, -1.299), (-1.556, 3.236, -0.5495), (-1.43, 1.927, 1.877), (-1.069, 0.1107, 0.8316), (-1.471, 0.2485, 0.2261), (-2.75, 1.16, 1.33), (-2.931, 2.34, 1.504), (-1.705, 3.33, 1.261), (-2.466, 3.343, -0.3348), (-2.663, 1.167, -0.8668), (-3.567, 1.386, 0.4244), (-3.301, 2.931, 0.2106), (-3.173, 2.278, -0.8255), (-2.057, 2.028, -1.301), (-0.9771, 2.206, -0.8392), (-0.2166, 2.912, -1.647), (-0.9837, 0.7609, -0.6901)], [], [(3, 10, 0), (1, 3, 31), (31, 3, 5), (21, 4, 5), (5, 19, 21), (3, 6, 5), (7, 6, 0), (9, 0, 14), (12, 10, 11), (15, 16, 18), (17, 18, 16), (21, 19, 22), (25, 24, 23), (27, 36, 26), (32, 30, 2), (40, 32, 34), (32, 40, 30), (37, 36, 38), (37, 23, 24), (37, 24, 36), (37, 49, 23), (37, 42, 49), (35, 40, 39), (45, 46, 42), (37, 43, 42), (39, 44, 43), (43, 44, 45), (42, 43, 45), (39, 40, 44), (41, 45, 44), (46, 34, 47), (4, 48, 33), (21, 47, 48), (43, 38, 39), (38, 43, 37), (30, 29, 11), (25, 36, 24), (16, 25, 23), (49, 22, 17), (21, 22, 47), (23, 17, 16), (20, 15, 18), (15, 26, 16), (13, 27, 26), (14, 10, 12), (7, 8, 19), (5, 7, 19), (4, 21, 48), (1, 31, 32), (3, 0, 6), (20, 9, 14), (3, 11, 10), (12, 11, 28), (14, 15, 20), (14, 13, 15), (14, 12, 13), (19, 8, 18), (26, 25, 16), (17, 22, 18), (25, 26, 36), (31, 33, 34), (22, 49, 47), (34, 48, 47), (11, 29, 28), (34, 46, 41), (2, 3, 1), (14, 0, 10), (13, 12, 27), (19, 18, 22), (8, 20, 18), (12, 35, 27), (12, 28, 35), (31, 4, 33), (4, 31, 5), (32, 31, 34), (30, 35, 29), (36, 35, 38), (41, 46, 45), (9, 8, 7, 0), (33, 48, 34), (47, 49, 46), (42, 46, 49), (40, 41, 44), (35, 39, 38), (30, 40, 35), (28, 29, 35), (8, 9, 20), (6, 7, 5), (2, 1, 32), (3, 2, 11), (2, 30, 11), (13, 26, 15), (27, 35, 36), (49, 17, 23), (34, 41, 40)])
me_mesh.materials.append(mat_material_002)
me_mesh.use_remesh_fix_poles = True
me_mesh.use_remesh_preserve_attributes = False
me_mesh.update()

# ---- objects
ob_vert = bpy.data.objects.new('Vert', me_vert)
ob_mball_008 = bpy.data.objects.new('Mball.008', me_mesh)
ob_area = bpy.data.objects.new('Area', light_area)

# ---- transforms, parenting, visibility, modifiers, constraints
ob_vert.location = (0.0, 0.0, 0.0)
ob_mball_008.location = (0.071, -2.183, 5.567)
ob_mball_008.scale = (1.164, 1.164, 1.164)
ob_area.location = (4.783, -6.052, 7.349)
ob_area.rotation_euler = (1.207, -0.0, 0.5583)

# ---- collection membership
col_collection.objects.link(ob_vert)
col_collection.objects.link(ob_mball_008)
col_collection.objects.link(ob_area)

# ---- scene / render settings (as saved in the file)
scene.frame_start = 1; scene.frame_end = 250; scene.frame_set(1)
scene.render.engine = 'BLENDER_EEVEE_NEXT'
scene.render.film_transparent = True
scene.render.use_border = True
scene.render.use_crop_to_border = True
scene.cycles.sampling_pattern = 'TABULATED_SOBOL'
scene.cycles.use_light_tree = False
scene.view_settings.view_transform = 'Filmic'
bpy.context.view_layer.update()

# ---- added for rendering (the .blend has no active camera): camera
cam_auto = bpy.data.cameras.new('AutoCamera')
cam_auto.lens = 50.0
cam_auto.sensor_width = 36.0
cam_auto.clip_end = 1000.0
ob_auto_camera = bpy.data.objects.new('AutoCamera', cam_auto)
scene.collection.objects.link(ob_auto_camera)
ob_auto_camera.location = (12.2513, -15.2937, 14.1954)
ob_auto_camera.rotation_euler = (1.09748, -7.21219e-08, 0.694738)
scene.camera = ob_auto_camera
bpy.context.view_layer.update()

